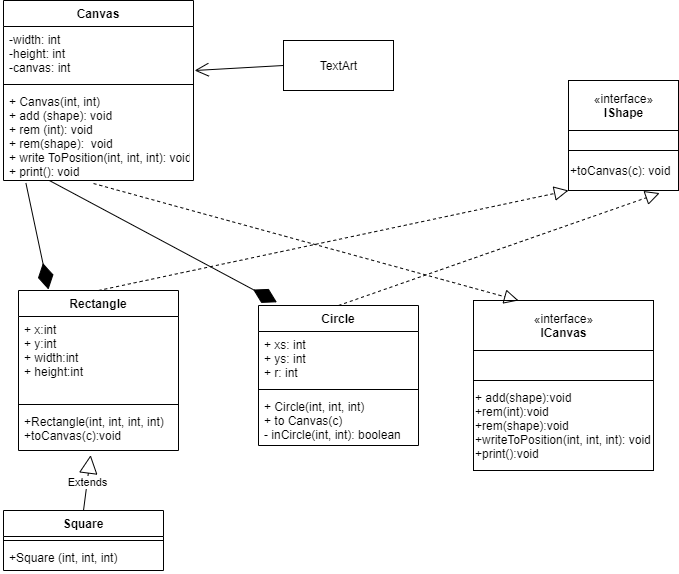

The diagram above was exported from draw.io. Its source (the exported page's mxGraphModel, read from the mxfile embedded in the PNG):
<mxGraphModel dx="1422" dy="802" grid="0" gridSize="10" guides="1" tooltips="1" connect="1" arrows="1" fold="1" page="1" pageScale="1" pageWidth="827" pageHeight="1169" math="0" shadow="0">
  <root>
    <mxCell id="0" />
    <mxCell id="1" parent="0" />
    <mxCell id="yj78e-T_ycfS1oiL1GnT-18" value="" style="edgeStyle=orthogonalEdgeStyle;rounded=0;orthogonalLoop=1;jettySize=auto;html=1;" parent="1" source="yj78e-T_ycfS1oiL1GnT-16" target="yj78e-T_ycfS1oiL1GnT-17" edge="1">
      <mxGeometry relative="1" as="geometry" />
    </mxCell>
    <mxCell id="yj78e-T_ycfS1oiL1GnT-16" value="«interface»&lt;br&gt;&lt;b&gt;ICanvas&lt;/b&gt;" style="html=1;" parent="1" vertex="1">
      <mxGeometry x="485" y="310" width="180" height="50" as="geometry" />
    </mxCell>
    <mxCell id="yj78e-T_ycfS1oiL1GnT-20" value="" style="edgeStyle=orthogonalEdgeStyle;rounded=0;orthogonalLoop=1;jettySize=auto;html=1;" parent="1" source="yj78e-T_ycfS1oiL1GnT-17" target="yj78e-T_ycfS1oiL1GnT-19" edge="1">
      <mxGeometry relative="1" as="geometry" />
    </mxCell>
    <mxCell id="yj78e-T_ycfS1oiL1GnT-17" value="" style="html=1;" parent="1" vertex="1">
      <mxGeometry x="485" y="360" width="180" height="50" as="geometry" />
    </mxCell>
    <mxCell id="yj78e-T_ycfS1oiL1GnT-19" value="&lt;div&gt;&lt;span&gt;+ add(shape):void&lt;/span&gt;&lt;/div&gt;&lt;div&gt;&lt;span&gt;+rem(int):void&lt;/span&gt;&lt;/div&gt;&lt;div&gt;&lt;span&gt;+rem(shape):void&lt;/span&gt;&lt;/div&gt;&lt;div&gt;&lt;span&gt;+writeToPosition(int, int, int): void&lt;/span&gt;&lt;/div&gt;&lt;div&gt;&lt;span&gt;+print():void&lt;/span&gt;&lt;/div&gt;" style="html=1;align=left;" parent="1" vertex="1">
      <mxGeometry x="485" y="390" width="180" height="90" as="geometry" />
    </mxCell>
    <mxCell id="yj78e-T_ycfS1oiL1GnT-38" value="" style="edgeStyle=orthogonalEdgeStyle;rounded=0;orthogonalLoop=1;jettySize=auto;html=1;" parent="1" source="yj78e-T_ycfS1oiL1GnT-35" target="yj78e-T_ycfS1oiL1GnT-37" edge="1">
      <mxGeometry relative="1" as="geometry" />
    </mxCell>
    <mxCell id="yj78e-T_ycfS1oiL1GnT-35" value="«interface»&lt;br&gt;&lt;b&gt;IShape&lt;/b&gt;" style="html=1;" parent="1" vertex="1">
      <mxGeometry x="580" y="90" width="110" height="50" as="geometry" />
    </mxCell>
    <mxCell id="yj78e-T_ycfS1oiL1GnT-43" value="" style="edgeStyle=orthogonalEdgeStyle;rounded=0;orthogonalLoop=1;jettySize=auto;html=1;" parent="1" source="yj78e-T_ycfS1oiL1GnT-37" target="yj78e-T_ycfS1oiL1GnT-42" edge="1">
      <mxGeometry relative="1" as="geometry" />
    </mxCell>
    <mxCell id="yj78e-T_ycfS1oiL1GnT-37" value="" style="html=1;" parent="1" vertex="1">
      <mxGeometry x="580" y="140" width="110" height="20" as="geometry" />
    </mxCell>
    <mxCell id="yj78e-T_ycfS1oiL1GnT-42" value="+toCanvas(c): void" style="html=1;align=left;" parent="1" vertex="1">
      <mxGeometry x="580" y="160" width="110" height="40" as="geometry" />
    </mxCell>
    <mxCell id="yj78e-T_ycfS1oiL1GnT-44" value="Extends" style="endArrow=block;endSize=16;endFill=0;html=1;exitX=0.5;exitY=0;exitDx=0;exitDy=0;entryX=0.451;entryY=1.11;entryDx=0;entryDy=0;entryPerimeter=0;" parent="1" source="yj78e-T_ycfS1oiL1GnT-12" target="yj78e-T_ycfS1oiL1GnT-24" edge="1">
      <mxGeometry width="160" relative="1" as="geometry">
        <mxPoint x="330" y="300" as="sourcePoint" />
        <mxPoint x="490" y="300" as="targetPoint" />
      </mxGeometry>
    </mxCell>
    <mxCell id="yj78e-T_ycfS1oiL1GnT-12" value="Square" style="swimlane;fontStyle=1;align=center;verticalAlign=top;childLayout=stackLayout;horizontal=1;startSize=26;horizontalStack=0;resizeParent=1;resizeParentMax=0;resizeLast=0;collapsible=1;marginBottom=0;" parent="1" vertex="1">
      <mxGeometry x="15" y="520" width="160" height="60" as="geometry" />
    </mxCell>
    <mxCell id="yj78e-T_ycfS1oiL1GnT-14" value="" style="line;strokeWidth=1;fillColor=none;align=left;verticalAlign=middle;spacingTop=-1;spacingLeft=3;spacingRight=3;rotatable=0;labelPosition=right;points=[];portConstraint=eastwest;" parent="yj78e-T_ycfS1oiL1GnT-12" vertex="1">
      <mxGeometry y="26" width="160" height="8" as="geometry" />
    </mxCell>
    <mxCell id="yj78e-T_ycfS1oiL1GnT-15" value="+Square (int, int, int)" style="text;strokeColor=none;fillColor=none;align=left;verticalAlign=top;spacingLeft=4;spacingRight=4;overflow=hidden;rotatable=0;points=[[0,0.5],[1,0.5]];portConstraint=eastwest;" parent="yj78e-T_ycfS1oiL1GnT-12" vertex="1">
      <mxGeometry y="34" width="160" height="26" as="geometry" />
    </mxCell>
    <mxCell id="yj78e-T_ycfS1oiL1GnT-21" value="Rectangle" style="swimlane;fontStyle=1;align=center;verticalAlign=top;childLayout=stackLayout;horizontal=1;startSize=26;horizontalStack=0;resizeParent=1;resizeParentMax=0;resizeLast=0;collapsible=1;marginBottom=0;" parent="1" vertex="1">
      <mxGeometry x="30" y="300" width="160" height="160" as="geometry" />
    </mxCell>
    <mxCell id="yj78e-T_ycfS1oiL1GnT-22" value="+ x:int&#10;+ y:int&#10;+ width:int&#10;+ height:int&#10;&#10;" style="text;strokeColor=none;fillColor=none;align=left;verticalAlign=top;spacingLeft=4;spacingRight=4;overflow=hidden;rotatable=0;points=[[0,0.5],[1,0.5]];portConstraint=eastwest;" parent="yj78e-T_ycfS1oiL1GnT-21" vertex="1">
      <mxGeometry y="26" width="160" height="84" as="geometry" />
    </mxCell>
    <mxCell id="yj78e-T_ycfS1oiL1GnT-23" value="" style="line;strokeWidth=1;fillColor=none;align=left;verticalAlign=middle;spacingTop=-1;spacingLeft=3;spacingRight=3;rotatable=0;labelPosition=right;points=[];portConstraint=eastwest;" parent="yj78e-T_ycfS1oiL1GnT-21" vertex="1">
      <mxGeometry y="110" width="160" height="8" as="geometry" />
    </mxCell>
    <mxCell id="yj78e-T_ycfS1oiL1GnT-24" value="+Rectangle(int, int, int, int)&#10;+toCanvas(c):void" style="text;strokeColor=none;fillColor=none;align=left;verticalAlign=top;spacingLeft=4;spacingRight=4;overflow=hidden;rotatable=0;points=[[0,0.5],[1,0.5]];portConstraint=eastwest;" parent="yj78e-T_ycfS1oiL1GnT-21" vertex="1">
      <mxGeometry y="118" width="160" height="42" as="geometry" />
    </mxCell>
    <mxCell id="yj78e-T_ycfS1oiL1GnT-45" value="" style="endArrow=block;dashed=1;endFill=0;endSize=12;html=1;exitX=0.5;exitY=0;exitDx=0;exitDy=0;entryX=0;entryY=1;entryDx=0;entryDy=0;" parent="1" source="yj78e-T_ycfS1oiL1GnT-21" target="yj78e-T_ycfS1oiL1GnT-42" edge="1">
      <mxGeometry width="160" relative="1" as="geometry">
        <mxPoint x="330" y="300" as="sourcePoint" />
        <mxPoint x="260" y="150" as="targetPoint" />
      </mxGeometry>
    </mxCell>
    <mxCell id="yj78e-T_ycfS1oiL1GnT-46" value="" style="endArrow=block;dashed=1;endFill=0;endSize=12;html=1;exitX=0.5;exitY=0;exitDx=0;exitDy=0;entryX=0.829;entryY=1.065;entryDx=0;entryDy=0;entryPerimeter=0;" parent="1" source="yj78e-T_ycfS1oiL1GnT-29" target="yj78e-T_ycfS1oiL1GnT-42" edge="1">
      <mxGeometry width="160" relative="1" as="geometry">
        <mxPoint x="330" y="300" as="sourcePoint" />
        <mxPoint x="490" y="300" as="targetPoint" />
      </mxGeometry>
    </mxCell>
    <mxCell id="yj78e-T_ycfS1oiL1GnT-47" value="" style="endArrow=block;dashed=1;endFill=0;endSize=12;html=1;exitX=0.474;exitY=1.033;exitDx=0;exitDy=0;exitPerimeter=0;entryX=0.25;entryY=0;entryDx=0;entryDy=0;" parent="1" source="yj78e-T_ycfS1oiL1GnT-28" target="yj78e-T_ycfS1oiL1GnT-16" edge="1">
      <mxGeometry width="160" relative="1" as="geometry">
        <mxPoint x="330" y="260" as="sourcePoint" />
        <mxPoint x="490" y="260" as="targetPoint" />
        <Array as="points" />
      </mxGeometry>
    </mxCell>
    <mxCell id="yj78e-T_ycfS1oiL1GnT-25" value="Canvas" style="swimlane;fontStyle=1;align=center;verticalAlign=top;childLayout=stackLayout;horizontal=1;startSize=26;horizontalStack=0;resizeParent=1;resizeParentMax=0;resizeLast=0;collapsible=1;marginBottom=0;" parent="1" vertex="1">
      <mxGeometry x="15" y="10" width="190" height="180" as="geometry" />
    </mxCell>
    <mxCell id="yj78e-T_ycfS1oiL1GnT-26" value="-width: int&#10;-height: int&#10;-canvas: int" style="text;strokeColor=none;fillColor=none;align=left;verticalAlign=top;spacingLeft=4;spacingRight=4;overflow=hidden;rotatable=0;points=[[0,0.5],[1,0.5]];portConstraint=eastwest;" parent="yj78e-T_ycfS1oiL1GnT-25" vertex="1">
      <mxGeometry y="26" width="190" height="54" as="geometry" />
    </mxCell>
    <mxCell id="yj78e-T_ycfS1oiL1GnT-27" value="" style="line;strokeWidth=1;fillColor=none;align=left;verticalAlign=middle;spacingTop=-1;spacingLeft=3;spacingRight=3;rotatable=0;labelPosition=right;points=[];portConstraint=eastwest;" parent="yj78e-T_ycfS1oiL1GnT-25" vertex="1">
      <mxGeometry y="80" width="190" height="8" as="geometry" />
    </mxCell>
    <mxCell id="yj78e-T_ycfS1oiL1GnT-28" value="+ Canvas(int, int)&#10;+ add (shape): void&#10;+ rem (int): void&#10;+ rem(shape):  void&#10;+ write ToPosition(int, int, int): void&#10;+ print(): void&#10;" style="text;strokeColor=none;fillColor=none;align=left;verticalAlign=top;spacingLeft=4;spacingRight=4;overflow=hidden;rotatable=0;points=[[0,0.5],[1,0.5]];portConstraint=eastwest;" parent="yj78e-T_ycfS1oiL1GnT-25" vertex="1">
      <mxGeometry y="88" width="190" height="92" as="geometry" />
    </mxCell>
    <mxCell id="yj78e-T_ycfS1oiL1GnT-29" value="Circle" style="swimlane;fontStyle=1;align=center;verticalAlign=top;childLayout=stackLayout;horizontal=1;startSize=26;horizontalStack=0;resizeParent=1;resizeParentMax=0;resizeLast=0;collapsible=1;marginBottom=0;" parent="1" vertex="1">
      <mxGeometry x="270" y="315" width="160" height="140" as="geometry" />
    </mxCell>
    <mxCell id="yj78e-T_ycfS1oiL1GnT-30" value="+ xs: int&#10;+ ys: int &#10;+ r: int" style="text;strokeColor=none;fillColor=none;align=left;verticalAlign=top;spacingLeft=4;spacingRight=4;overflow=hidden;rotatable=0;points=[[0,0.5],[1,0.5]];portConstraint=eastwest;" parent="yj78e-T_ycfS1oiL1GnT-29" vertex="1">
      <mxGeometry y="26" width="160" height="54" as="geometry" />
    </mxCell>
    <mxCell id="yj78e-T_ycfS1oiL1GnT-31" value="" style="line;strokeWidth=1;fillColor=none;align=left;verticalAlign=middle;spacingTop=-1;spacingLeft=3;spacingRight=3;rotatable=0;labelPosition=right;points=[];portConstraint=eastwest;" parent="yj78e-T_ycfS1oiL1GnT-29" vertex="1">
      <mxGeometry y="80" width="160" height="8" as="geometry" />
    </mxCell>
    <mxCell id="yj78e-T_ycfS1oiL1GnT-32" value="+ Circle(int, int, int)&#10;+ to Canvas(c)&#10;- inCircle(int, int): boolean" style="text;strokeColor=none;fillColor=none;align=left;verticalAlign=top;spacingLeft=4;spacingRight=4;overflow=hidden;rotatable=0;points=[[0,0.5],[1,0.5]];portConstraint=eastwest;" parent="yj78e-T_ycfS1oiL1GnT-29" vertex="1">
      <mxGeometry y="88" width="160" height="52" as="geometry" />
    </mxCell>
    <mxCell id="yj78e-T_ycfS1oiL1GnT-54" value="" style="endArrow=diamondThin;endFill=1;endSize=24;html=1;exitX=0.243;exitY=1.002;exitDx=0;exitDy=0;exitPerimeter=0;entryX=0.115;entryY=-0.023;entryDx=0;entryDy=0;entryPerimeter=0;" parent="1" source="yj78e-T_ycfS1oiL1GnT-28" target="yj78e-T_ycfS1oiL1GnT-29" edge="1">
      <mxGeometry width="160" relative="1" as="geometry">
        <mxPoint x="330" y="260" as="sourcePoint" />
        <mxPoint x="490" y="260" as="targetPoint" />
      </mxGeometry>
    </mxCell>
    <mxCell id="yj78e-T_ycfS1oiL1GnT-55" value="" style="endArrow=diamondThin;endFill=1;endSize=24;html=1;exitX=0.118;exitY=1.028;exitDx=0;exitDy=0;exitPerimeter=0;" parent="1" source="yj78e-T_ycfS1oiL1GnT-28" edge="1">
      <mxGeometry width="160" relative="1" as="geometry">
        <mxPoint x="330" y="260" as="sourcePoint" />
        <mxPoint x="60" y="299" as="targetPoint" />
      </mxGeometry>
    </mxCell>
    <mxCell id="yj78e-T_ycfS1oiL1GnT-56" value="TextArt" style="html=1;" parent="1" vertex="1">
      <mxGeometry x="295" y="50" width="110" height="50" as="geometry" />
    </mxCell>
    <mxCell id="yj78e-T_ycfS1oiL1GnT-57" value="" style="endArrow=open;endFill=1;endSize=12;html=1;exitX=0;exitY=0.5;exitDx=0;exitDy=0;entryX=1.006;entryY=0.815;entryDx=0;entryDy=0;entryPerimeter=0;" parent="1" source="yj78e-T_ycfS1oiL1GnT-56" target="yj78e-T_ycfS1oiL1GnT-26" edge="1">
      <mxGeometry width="160" relative="1" as="geometry">
        <mxPoint x="330" y="260" as="sourcePoint" />
        <mxPoint x="490" y="260" as="targetPoint" />
      </mxGeometry>
    </mxCell>
  </root>
</mxGraphModel>